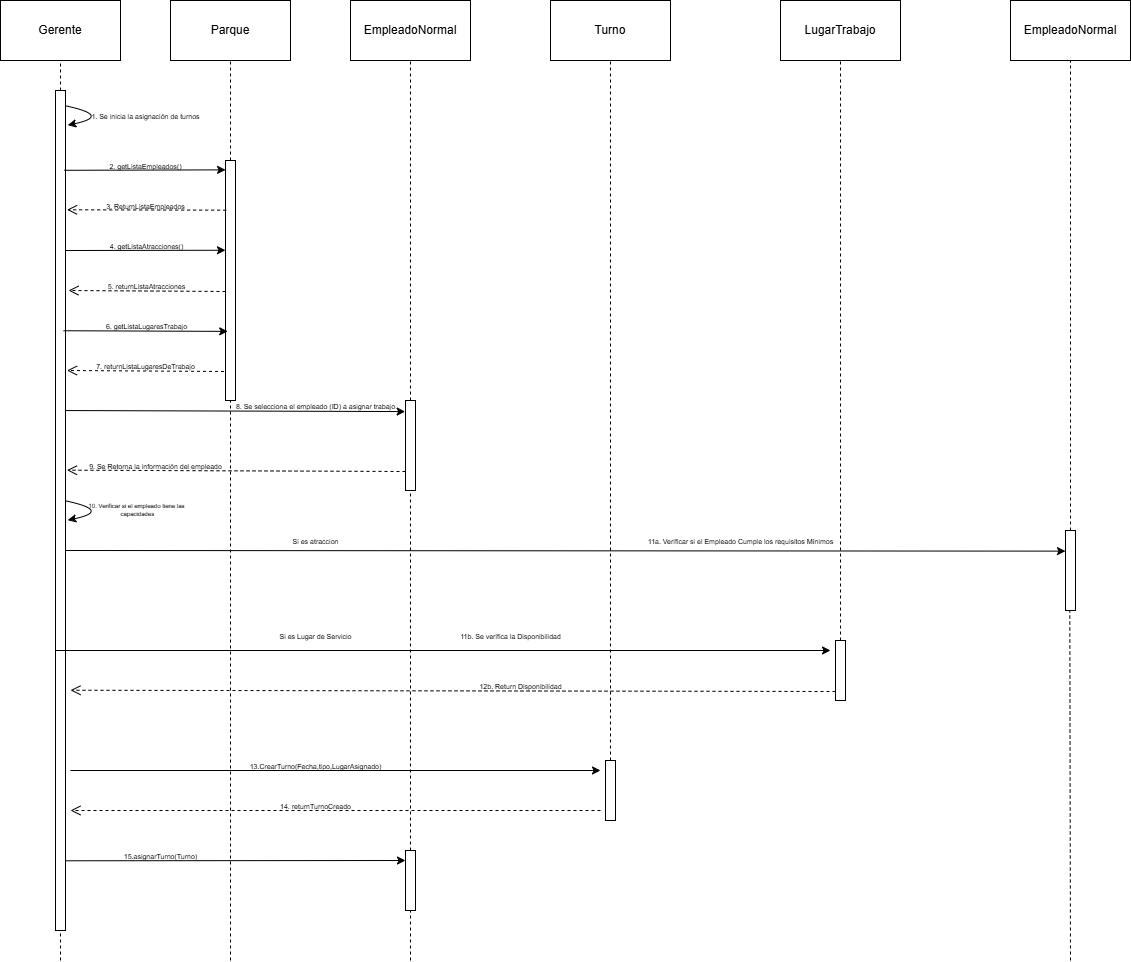

The diagram above was exported from draw.io. Its source (the exported page's mxGraphModel, read from the mxfile embedded in the PNG):
<mxGraphModel dx="1787" dy="980" grid="1" gridSize="10" guides="1" tooltips="1" connect="1" arrows="1" fold="1" page="1" pageScale="1" pageWidth="850" pageHeight="1100" math="0" shadow="0">
  <root>
    <mxCell id="0" />
    <mxCell id="1" parent="0" />
    <mxCell id="P_GgCtdMnIL8CzLS2SQG-1" value="Gerente" style="rounded=0;whiteSpace=wrap;html=1;fillColor=light-dark(#FFFFFF,#81D9FF);" vertex="1" parent="1">
      <mxGeometry x="120" y="230" width="120" height="60" as="geometry" />
    </mxCell>
    <mxCell id="P_GgCtdMnIL8CzLS2SQG-2" value="" style="endArrow=none;dashed=1;html=1;rounded=0;entryX=0.5;entryY=1;entryDx=0;entryDy=0;" edge="1" parent="1" source="P_GgCtdMnIL8CzLS2SQG-3" target="P_GgCtdMnIL8CzLS2SQG-1">
      <mxGeometry width="50" height="50" relative="1" as="geometry">
        <mxPoint x="180" y="1190" as="sourcePoint" />
        <mxPoint x="380" y="360" as="targetPoint" />
      </mxGeometry>
    </mxCell>
    <mxCell id="P_GgCtdMnIL8CzLS2SQG-4" value="" style="endArrow=none;dashed=1;html=1;rounded=0;entryX=0.5;entryY=1;entryDx=0;entryDy=0;" edge="1" parent="1" target="P_GgCtdMnIL8CzLS2SQG-3">
      <mxGeometry width="50" height="50" relative="1" as="geometry">
        <mxPoint x="180" y="1190" as="sourcePoint" />
        <mxPoint x="180" y="290" as="targetPoint" />
      </mxGeometry>
    </mxCell>
    <mxCell id="P_GgCtdMnIL8CzLS2SQG-3" value="" style="rounded=0;whiteSpace=wrap;html=1;fillColor=light-dark(#FFFFFF,#81D9FF);" vertex="1" parent="1">
      <mxGeometry x="175" y="320" width="10" height="840" as="geometry" />
    </mxCell>
    <mxCell id="P_GgCtdMnIL8CzLS2SQG-5" value="" style="curved=1;endArrow=classic;html=1;rounded=0;exitX=0.84;exitY=0.012;exitDx=0;exitDy=0;exitPerimeter=0;entryX=1.062;entryY=0.035;entryDx=0;entryDy=0;entryPerimeter=0;" edge="1" parent="1">
      <mxGeometry width="50" height="50" relative="1" as="geometry">
        <mxPoint x="185.00000000000003" y="335.34" as="sourcePoint" />
        <mxPoint x="187.22" y="354.66" as="targetPoint" />
        <Array as="points">
          <mxPoint x="231.6" y="345.26" />
        </Array>
      </mxGeometry>
    </mxCell>
    <mxCell id="P_GgCtdMnIL8CzLS2SQG-6" value="&lt;font style=&quot;font-size: 7px;&quot;&gt;1. Se inicia la asignación de turnos&lt;/font&gt;" style="text;html=1;align=center;verticalAlign=middle;resizable=0;points=[];autosize=1;strokeColor=none;fillColor=none;" vertex="1" parent="1">
      <mxGeometry x="200" y="330" width="130" height="30" as="geometry" />
    </mxCell>
    <mxCell id="P_GgCtdMnIL8CzLS2SQG-7" value="" style="endArrow=classic;html=1;rounded=0;exitX=0.887;exitY=0.095;exitDx=0;exitDy=0;exitPerimeter=0;entryX=0.008;entryY=0.039;entryDx=0;entryDy=0;entryPerimeter=0;" edge="1" parent="1" source="P_GgCtdMnIL8CzLS2SQG-3" target="P_GgCtdMnIL8CzLS2SQG-15">
      <mxGeometry width="50" height="50" relative="1" as="geometry">
        <mxPoint x="190" y="400" as="sourcePoint" />
        <mxPoint x="340" y="400" as="targetPoint" />
      </mxGeometry>
    </mxCell>
    <mxCell id="P_GgCtdMnIL8CzLS2SQG-8" value="&lt;font style=&quot;font-size: 7px;&quot;&gt;2. getListaEmpleados()&lt;/font&gt;" style="text;html=1;align=center;verticalAlign=middle;resizable=0;points=[];autosize=1;strokeColor=none;fillColor=none;" vertex="1" parent="1">
      <mxGeometry x="215" y="380" width="100" height="30" as="geometry" />
    </mxCell>
    <mxCell id="P_GgCtdMnIL8CzLS2SQG-12" value="Parque" style="rounded=0;whiteSpace=wrap;html=1;fillColor=light-dark(#FFFFFF,#81D9FF);" vertex="1" parent="1">
      <mxGeometry x="290" y="230" width="120" height="60" as="geometry" />
    </mxCell>
    <mxCell id="P_GgCtdMnIL8CzLS2SQG-13" value="" style="endArrow=none;dashed=1;html=1;rounded=0;entryX=0.5;entryY=1;entryDx=0;entryDy=0;" edge="1" parent="1" source="P_GgCtdMnIL8CzLS2SQG-15" target="P_GgCtdMnIL8CzLS2SQG-12">
      <mxGeometry width="50" height="50" relative="1" as="geometry">
        <mxPoint x="350" y="1190" as="sourcePoint" />
        <mxPoint x="550" y="360" as="targetPoint" />
      </mxGeometry>
    </mxCell>
    <mxCell id="P_GgCtdMnIL8CzLS2SQG-14" value="" style="endArrow=none;dashed=1;html=1;rounded=0;entryX=0.5;entryY=1;entryDx=0;entryDy=0;" edge="1" parent="1" target="P_GgCtdMnIL8CzLS2SQG-15">
      <mxGeometry width="50" height="50" relative="1" as="geometry">
        <mxPoint x="350" y="1190" as="sourcePoint" />
        <mxPoint x="350" y="290" as="targetPoint" />
      </mxGeometry>
    </mxCell>
    <mxCell id="P_GgCtdMnIL8CzLS2SQG-15" value="" style="rounded=0;whiteSpace=wrap;html=1;fillColor=light-dark(#FFFFFF,#81D9FF);" vertex="1" parent="1">
      <mxGeometry x="345" y="390" width="10" height="240" as="geometry" />
    </mxCell>
    <mxCell id="P_GgCtdMnIL8CzLS2SQG-19" value="&lt;font style=&quot;font-size: 7px;&quot;&gt;3. ReturnListaEmpleados&lt;/font&gt;" style="text;html=1;align=center;verticalAlign=middle;resizable=0;points=[];autosize=1;strokeColor=none;fillColor=none;" vertex="1" parent="1">
      <mxGeometry x="215" y="420" width="100" height="30" as="geometry" />
    </mxCell>
    <mxCell id="P_GgCtdMnIL8CzLS2SQG-20" value="" style="endArrow=classic;html=1;rounded=0;exitX=0.887;exitY=0.095;exitDx=0;exitDy=0;exitPerimeter=0;entryX=-0.002;entryY=0.374;entryDx=0;entryDy=0;entryPerimeter=0;" edge="1" parent="1" target="P_GgCtdMnIL8CzLS2SQG-15">
      <mxGeometry width="50" height="50" relative="1" as="geometry">
        <mxPoint x="185" y="480" as="sourcePoint" />
        <mxPoint x="340" y="480" as="targetPoint" />
      </mxGeometry>
    </mxCell>
    <mxCell id="P_GgCtdMnIL8CzLS2SQG-21" value="&lt;font style=&quot;font-size: 7px;&quot;&gt;4. getListaAtracciones()&lt;/font&gt;" style="text;html=1;align=center;verticalAlign=middle;resizable=0;points=[];autosize=1;strokeColor=none;fillColor=none;" vertex="1" parent="1">
      <mxGeometry x="216" y="460" width="100" height="30" as="geometry" />
    </mxCell>
    <mxCell id="P_GgCtdMnIL8CzLS2SQG-23" value="&lt;font style=&quot;font-size: 7px;&quot;&gt;5. returnListaAtracciones&lt;/font&gt;" style="text;html=1;align=center;verticalAlign=middle;resizable=0;points=[];autosize=1;strokeColor=none;fillColor=none;" vertex="1" parent="1">
      <mxGeometry x="216" y="500" width="100" height="30" as="geometry" />
    </mxCell>
    <mxCell id="P_GgCtdMnIL8CzLS2SQG-25" value="" style="endArrow=classic;html=1;rounded=0;exitX=0.81;exitY=0.286;exitDx=0;exitDy=0;exitPerimeter=0;entryX=0.221;entryY=0.712;entryDx=0;entryDy=0;entryPerimeter=0;" edge="1" parent="1" source="P_GgCtdMnIL8CzLS2SQG-3" target="P_GgCtdMnIL8CzLS2SQG-15">
      <mxGeometry width="50" height="50" relative="1" as="geometry">
        <mxPoint x="345" y="580" as="sourcePoint" />
        <mxPoint x="187" y="580" as="targetPoint" />
      </mxGeometry>
    </mxCell>
    <mxCell id="P_GgCtdMnIL8CzLS2SQG-26" value="&lt;font style=&quot;font-size: 7px;&quot;&gt;6. getListaLugaresTrabajo&lt;/font&gt;" style="text;html=1;align=center;verticalAlign=middle;resizable=0;points=[];autosize=1;strokeColor=none;fillColor=none;" vertex="1" parent="1">
      <mxGeometry x="216" y="540" width="100" height="30" as="geometry" />
    </mxCell>
    <mxCell id="P_GgCtdMnIL8CzLS2SQG-29" value="&lt;font style=&quot;font-size: 7px;&quot;&gt;7. returnListaLugaresDeTrabajo&lt;/font&gt;" style="text;html=1;align=center;verticalAlign=middle;resizable=0;points=[];autosize=1;strokeColor=none;fillColor=none;" vertex="1" parent="1">
      <mxGeometry x="205" y="580" width="120" height="30" as="geometry" />
    </mxCell>
    <mxCell id="P_GgCtdMnIL8CzLS2SQG-31" value="" style="html=1;verticalAlign=bottom;endArrow=open;dashed=1;endSize=8;curved=0;rounded=0;entryX=1.155;entryY=0.142;entryDx=0;entryDy=0;entryPerimeter=0;exitX=0.067;exitY=0.207;exitDx=0;exitDy=0;exitPerimeter=0;" edge="1" parent="1" source="P_GgCtdMnIL8CzLS2SQG-15" target="P_GgCtdMnIL8CzLS2SQG-3">
      <mxGeometry relative="1" as="geometry">
        <mxPoint x="340" y="440" as="sourcePoint" />
        <mxPoint x="260" y="440" as="targetPoint" />
      </mxGeometry>
    </mxCell>
    <mxCell id="P_GgCtdMnIL8CzLS2SQG-32" value="" style="html=1;verticalAlign=bottom;endArrow=open;dashed=1;endSize=8;curved=0;rounded=0;entryX=1.155;entryY=0.142;entryDx=0;entryDy=0;entryPerimeter=0;exitX=-0.101;exitY=0.173;exitDx=0;exitDy=0;exitPerimeter=0;" edge="1" parent="1">
      <mxGeometry relative="1" as="geometry">
        <mxPoint x="345" y="521" as="sourcePoint" />
        <mxPoint x="188" y="520" as="targetPoint" />
      </mxGeometry>
    </mxCell>
    <mxCell id="P_GgCtdMnIL8CzLS2SQG-33" value="" style="html=1;verticalAlign=bottom;endArrow=open;dashed=1;endSize=8;curved=0;rounded=0;entryX=1.155;entryY=0.142;entryDx=0;entryDy=0;entryPerimeter=0;exitX=-0.101;exitY=0.173;exitDx=0;exitDy=0;exitPerimeter=0;" edge="1" parent="1">
      <mxGeometry relative="1" as="geometry">
        <mxPoint x="343.5" y="601" as="sourcePoint" />
        <mxPoint x="186.5" y="600" as="targetPoint" />
      </mxGeometry>
    </mxCell>
    <mxCell id="P_GgCtdMnIL8CzLS2SQG-34" value="EmpleadoNormal" style="rounded=0;whiteSpace=wrap;html=1;fillColor=light-dark(#FFFFFF,#81D9FF);" vertex="1" parent="1">
      <mxGeometry x="470" y="230" width="120" height="60" as="geometry" />
    </mxCell>
    <mxCell id="P_GgCtdMnIL8CzLS2SQG-35" value="" style="endArrow=none;dashed=1;html=1;rounded=0;entryX=0.5;entryY=1;entryDx=0;entryDy=0;" edge="1" parent="1" source="P_GgCtdMnIL8CzLS2SQG-37" target="P_GgCtdMnIL8CzLS2SQG-34">
      <mxGeometry width="50" height="50" relative="1" as="geometry">
        <mxPoint x="530" y="1190" as="sourcePoint" />
        <mxPoint x="730" y="360" as="targetPoint" />
      </mxGeometry>
    </mxCell>
    <mxCell id="P_GgCtdMnIL8CzLS2SQG-36" value="" style="endArrow=none;dashed=1;html=1;rounded=0;entryX=0.5;entryY=1;entryDx=0;entryDy=0;" edge="1" parent="1" target="P_GgCtdMnIL8CzLS2SQG-37" source="P_GgCtdMnIL8CzLS2SQG-79">
      <mxGeometry width="50" height="50" relative="1" as="geometry">
        <mxPoint x="530" y="1190" as="sourcePoint" />
        <mxPoint x="530" y="290" as="targetPoint" />
      </mxGeometry>
    </mxCell>
    <mxCell id="P_GgCtdMnIL8CzLS2SQG-37" value="" style="rounded=0;whiteSpace=wrap;html=1;fillColor=light-dark(#FFFFFF,#81D9FF);" vertex="1" parent="1">
      <mxGeometry x="525" y="630" width="10" height="90" as="geometry" />
    </mxCell>
    <mxCell id="P_GgCtdMnIL8CzLS2SQG-38" value="" style="endArrow=classic;html=1;rounded=0;exitX=1.03;exitY=0.381;exitDx=0;exitDy=0;exitPerimeter=0;entryX=-0.034;entryY=0.123;entryDx=0;entryDy=0;entryPerimeter=0;" edge="1" parent="1" source="P_GgCtdMnIL8CzLS2SQG-3" target="P_GgCtdMnIL8CzLS2SQG-37">
      <mxGeometry width="50" height="50" relative="1" as="geometry">
        <mxPoint x="408" y="674.6800000000001" as="sourcePoint" />
        <mxPoint x="250" y="674.6800000000001" as="targetPoint" />
      </mxGeometry>
    </mxCell>
    <mxCell id="P_GgCtdMnIL8CzLS2SQG-39" value="&lt;font style=&quot;font-size: 7px;&quot;&gt;8. Se selecciona el empleado (ID) a asignar trabajo&lt;/font&gt;" style="text;html=1;align=center;verticalAlign=middle;resizable=0;points=[];autosize=1;strokeColor=none;fillColor=none;" vertex="1" parent="1">
      <mxGeometry x="345" y="620" width="180" height="30" as="geometry" />
    </mxCell>
    <mxCell id="P_GgCtdMnIL8CzLS2SQG-40" value="" style="html=1;verticalAlign=bottom;endArrow=open;dashed=1;endSize=8;curved=0;rounded=0;entryX=1.148;entryY=0.452;entryDx=0;entryDy=0;entryPerimeter=0;exitX=-0.101;exitY=0.173;exitDx=0;exitDy=0;exitPerimeter=0;" edge="1" parent="1" target="P_GgCtdMnIL8CzLS2SQG-3">
      <mxGeometry relative="1" as="geometry">
        <mxPoint x="525" y="701" as="sourcePoint" />
        <mxPoint x="368" y="700" as="targetPoint" />
      </mxGeometry>
    </mxCell>
    <mxCell id="P_GgCtdMnIL8CzLS2SQG-41" value="&lt;font style=&quot;font-size: 7px;&quot;&gt;9. Se Retorna la información del empleado&lt;/font&gt;" style="text;html=1;align=center;verticalAlign=middle;resizable=0;points=[];autosize=1;strokeColor=none;fillColor=none;" vertex="1" parent="1">
      <mxGeometry x="195" y="680" width="160" height="30" as="geometry" />
    </mxCell>
    <mxCell id="P_GgCtdMnIL8CzLS2SQG-42" value="" style="curved=1;endArrow=classic;html=1;rounded=0;exitX=0.84;exitY=0.012;exitDx=0;exitDy=0;exitPerimeter=0;entryX=1.062;entryY=0.035;entryDx=0;entryDy=0;entryPerimeter=0;" edge="1" parent="1">
      <mxGeometry width="50" height="50" relative="1" as="geometry">
        <mxPoint x="185.00000000000003" y="730.3399999999999" as="sourcePoint" />
        <mxPoint x="187.22" y="749.6600000000001" as="targetPoint" />
        <Array as="points">
          <mxPoint x="231.6" y="740.26" />
        </Array>
      </mxGeometry>
    </mxCell>
    <mxCell id="P_GgCtdMnIL8CzLS2SQG-43" value="&lt;font&gt;10. Verificar si el empleado tiene las&lt;br&gt;&amp;nbsp;capacidades&lt;/font&gt;" style="text;html=1;align=center;verticalAlign=middle;resizable=0;points=[];autosize=1;strokeColor=none;fillColor=none;fontSize=6;" vertex="1" parent="1">
      <mxGeometry x="196" y="725" width="120" height="30" as="geometry" />
    </mxCell>
    <mxCell id="P_GgCtdMnIL8CzLS2SQG-44" value="Turno" style="rounded=0;whiteSpace=wrap;html=1;fillColor=light-dark(#FFFFFF,#81D9FF);" vertex="1" parent="1">
      <mxGeometry x="670" y="230" width="120" height="60" as="geometry" />
    </mxCell>
    <mxCell id="P_GgCtdMnIL8CzLS2SQG-45" value="" style="endArrow=none;dashed=1;html=1;rounded=0;entryX=0.5;entryY=1;entryDx=0;entryDy=0;" edge="1" parent="1" source="P_GgCtdMnIL8CzLS2SQG-46" target="P_GgCtdMnIL8CzLS2SQG-44">
      <mxGeometry width="50" height="50" relative="1" as="geometry">
        <mxPoint x="730" y="1190" as="sourcePoint" />
        <mxPoint x="930" y="360" as="targetPoint" />
      </mxGeometry>
    </mxCell>
    <mxCell id="P_GgCtdMnIL8CzLS2SQG-46" value="" style="rounded=0;whiteSpace=wrap;html=1;fillColor=light-dark(#FFFFFF,#81D9FF);" vertex="1" parent="1">
      <mxGeometry x="725" y="990" width="10" height="60" as="geometry" />
    </mxCell>
    <mxCell id="P_GgCtdMnIL8CzLS2SQG-47" value="LugarTrabajo" style="rounded=0;whiteSpace=wrap;html=1;fillColor=light-dark(#FFFFFF,#81D9FF);" vertex="1" parent="1">
      <mxGeometry x="900" y="230" width="120" height="60" as="geometry" />
    </mxCell>
    <mxCell id="P_GgCtdMnIL8CzLS2SQG-48" value="" style="endArrow=none;dashed=1;html=1;rounded=0;entryX=0.5;entryY=1;entryDx=0;entryDy=0;" edge="1" parent="1" source="P_GgCtdMnIL8CzLS2SQG-49" target="P_GgCtdMnIL8CzLS2SQG-47">
      <mxGeometry width="50" height="50" relative="1" as="geometry">
        <mxPoint x="960" y="1190" as="sourcePoint" />
        <mxPoint x="1160" y="360" as="targetPoint" />
      </mxGeometry>
    </mxCell>
    <mxCell id="P_GgCtdMnIL8CzLS2SQG-49" value="" style="rounded=0;whiteSpace=wrap;html=1;fillColor=light-dark(#FFFFFF,#81D9FF);" vertex="1" parent="1">
      <mxGeometry x="955" y="870" width="10" height="60" as="geometry" />
    </mxCell>
    <mxCell id="P_GgCtdMnIL8CzLS2SQG-53" value="EmpleadoNormal" style="rounded=0;whiteSpace=wrap;html=1;fillColor=light-dark(#FFFFFF,#81D9FF);" vertex="1" parent="1">
      <mxGeometry x="1130" y="230" width="120" height="60" as="geometry" />
    </mxCell>
    <mxCell id="P_GgCtdMnIL8CzLS2SQG-54" value="" style="endArrow=none;dashed=1;html=1;rounded=0;entryX=0.5;entryY=1;entryDx=0;entryDy=0;" edge="1" parent="1" source="P_GgCtdMnIL8CzLS2SQG-55" target="P_GgCtdMnIL8CzLS2SQG-53">
      <mxGeometry width="50" height="50" relative="1" as="geometry">
        <mxPoint x="1190" y="1190" as="sourcePoint" />
        <mxPoint x="1390" y="360" as="targetPoint" />
      </mxGeometry>
    </mxCell>
    <mxCell id="P_GgCtdMnIL8CzLS2SQG-55" value="" style="rounded=0;whiteSpace=wrap;html=1;fillColor=light-dark(#FFFFFF,#81D9FF);" vertex="1" parent="1">
      <mxGeometry x="1185" y="760" width="10" height="80" as="geometry" />
    </mxCell>
    <mxCell id="P_GgCtdMnIL8CzLS2SQG-56" value="" style="endArrow=none;dashed=1;html=1;rounded=0;entryX=0.5;entryY=1;entryDx=0;entryDy=0;" edge="1" parent="1">
      <mxGeometry width="50" height="50" relative="1" as="geometry">
        <mxPoint x="1190" y="1190" as="sourcePoint" />
        <mxPoint x="1189.29" y="840" as="targetPoint" />
      </mxGeometry>
    </mxCell>
    <mxCell id="P_GgCtdMnIL8CzLS2SQG-57" value="" style="endArrow=classic;html=1;rounded=0;exitX=1.03;exitY=0.381;exitDx=0;exitDy=0;exitPerimeter=0;entryX=0;entryY=0.5;entryDx=0;entryDy=0;" edge="1" parent="1">
      <mxGeometry width="50" height="50" relative="1" as="geometry">
        <mxPoint x="185" y="780" as="sourcePoint" />
        <mxPoint x="1185" y="780.6199999999998" as="targetPoint" />
      </mxGeometry>
    </mxCell>
    <mxCell id="P_GgCtdMnIL8CzLS2SQG-58" value="&lt;font style=&quot;font-size: 7px;&quot;&gt;11a. Verificar si el Empleado Cumple los requisitos Mínimos&lt;/font&gt;" style="text;html=1;align=center;verticalAlign=middle;resizable=0;points=[];autosize=1;strokeColor=none;fillColor=none;" vertex="1" parent="1">
      <mxGeometry x="755" y="755" width="210" height="30" as="geometry" />
    </mxCell>
    <mxCell id="P_GgCtdMnIL8CzLS2SQG-60" value="&lt;font style=&quot;font-size: 7px;&quot;&gt;Si es atraccion&lt;/font&gt;" style="text;html=1;align=center;verticalAlign=middle;resizable=0;points=[];autosize=1;strokeColor=none;fillColor=none;" vertex="1" parent="1">
      <mxGeometry x="400" y="755" width="70" height="30" as="geometry" />
    </mxCell>
    <mxCell id="P_GgCtdMnIL8CzLS2SQG-61" value="" style="endArrow=classic;html=1;rounded=0;exitX=1.03;exitY=0.381;exitDx=0;exitDy=0;exitPerimeter=0;" edge="1" parent="1">
      <mxGeometry width="50" height="50" relative="1" as="geometry">
        <mxPoint x="175" y="880" as="sourcePoint" />
        <mxPoint x="950" y="880" as="targetPoint" />
      </mxGeometry>
    </mxCell>
    <mxCell id="P_GgCtdMnIL8CzLS2SQG-62" value="&lt;font style=&quot;font-size: 7px;&quot;&gt;11b. Se verifica la Disponibilidad&lt;/font&gt;" style="text;html=1;align=center;verticalAlign=middle;resizable=0;points=[];autosize=1;strokeColor=none;fillColor=none;" vertex="1" parent="1">
      <mxGeometry x="570" y="850" width="120" height="30" as="geometry" />
    </mxCell>
    <mxCell id="P_GgCtdMnIL8CzLS2SQG-64" value="&lt;font style=&quot;font-size: 7px;&quot;&gt;Si es Lugar de Servicio&lt;/font&gt;" style="text;html=1;align=center;verticalAlign=middle;resizable=0;points=[];autosize=1;strokeColor=none;fillColor=none;" vertex="1" parent="1">
      <mxGeometry x="385" y="850" width="100" height="30" as="geometry" />
    </mxCell>
    <mxCell id="P_GgCtdMnIL8CzLS2SQG-65" value="" style="html=1;verticalAlign=bottom;endArrow=open;dashed=1;endSize=8;curved=0;rounded=0;entryX=1.5;entryY=0.714;entryDx=0;entryDy=0;entryPerimeter=0;exitX=-0.101;exitY=0.173;exitDx=0;exitDy=0;exitPerimeter=0;" edge="1" parent="1" target="P_GgCtdMnIL8CzLS2SQG-3">
      <mxGeometry relative="1" as="geometry">
        <mxPoint x="955" y="921" as="sourcePoint" />
        <mxPoint x="616" y="920" as="targetPoint" />
      </mxGeometry>
    </mxCell>
    <mxCell id="P_GgCtdMnIL8CzLS2SQG-66" value="&lt;font style=&quot;font-size: 7px;&quot;&gt;12b. Return Disponibilidad&lt;/font&gt;" style="text;html=1;align=center;verticalAlign=middle;resizable=0;points=[];autosize=1;strokeColor=none;fillColor=none;" vertex="1" parent="1">
      <mxGeometry x="585" y="900" width="110" height="30" as="geometry" />
    </mxCell>
    <mxCell id="P_GgCtdMnIL8CzLS2SQG-69" value="" style="endArrow=classic;html=1;rounded=0;exitX=1.03;exitY=0.381;exitDx=0;exitDy=0;exitPerimeter=0;" edge="1" parent="1">
      <mxGeometry width="50" height="50" relative="1" as="geometry">
        <mxPoint x="190" y="1000" as="sourcePoint" />
        <mxPoint x="720" y="1000" as="targetPoint" />
      </mxGeometry>
    </mxCell>
    <mxCell id="P_GgCtdMnIL8CzLS2SQG-70" value="&lt;font style=&quot;font-size: 7px;&quot;&gt;13.CrearTurno(Fecha,tipo,LugarAsignado)&lt;/font&gt;" style="text;html=1;align=center;verticalAlign=middle;resizable=0;points=[];autosize=1;strokeColor=none;fillColor=none;" vertex="1" parent="1">
      <mxGeometry x="355" y="980" width="160" height="30" as="geometry" />
    </mxCell>
    <mxCell id="P_GgCtdMnIL8CzLS2SQG-72" value="&lt;font style=&quot;font-size: 7px;&quot;&gt;14. returnTurnoCreado&lt;/font&gt;" style="text;html=1;align=center;verticalAlign=middle;resizable=0;points=[];autosize=1;strokeColor=none;fillColor=none;" vertex="1" parent="1">
      <mxGeometry x="390" y="1020" width="90" height="30" as="geometry" />
    </mxCell>
    <mxCell id="P_GgCtdMnIL8CzLS2SQG-77" value="" style="html=1;verticalAlign=bottom;endArrow=open;dashed=1;endSize=8;curved=0;rounded=0;" edge="1" parent="1">
      <mxGeometry relative="1" as="geometry">
        <mxPoint x="720" y="1040" as="sourcePoint" />
        <mxPoint x="190" y="1040" as="targetPoint" />
      </mxGeometry>
    </mxCell>
    <mxCell id="P_GgCtdMnIL8CzLS2SQG-80" value="" style="endArrow=none;dashed=1;html=1;rounded=0;entryX=0.5;entryY=1;entryDx=0;entryDy=0;" edge="1" parent="1" target="P_GgCtdMnIL8CzLS2SQG-79">
      <mxGeometry width="50" height="50" relative="1" as="geometry">
        <mxPoint x="530" y="1190" as="sourcePoint" />
        <mxPoint x="530" y="720" as="targetPoint" />
      </mxGeometry>
    </mxCell>
    <mxCell id="P_GgCtdMnIL8CzLS2SQG-79" value="" style="rounded=0;whiteSpace=wrap;html=1;fillColor=light-dark(#FFFFFF,#81D9FF);" vertex="1" parent="1">
      <mxGeometry x="525" y="1080" width="10" height="60" as="geometry" />
    </mxCell>
    <mxCell id="P_GgCtdMnIL8CzLS2SQG-83" value="" style="endArrow=classic;html=1;rounded=0;exitX=0.966;exitY=0.917;exitDx=0;exitDy=0;exitPerimeter=0;" edge="1" parent="1" source="P_GgCtdMnIL8CzLS2SQG-3">
      <mxGeometry width="50" height="50" relative="1" as="geometry">
        <mxPoint x="190" y="1090" as="sourcePoint" />
        <mxPoint x="525" y="1090" as="targetPoint" />
      </mxGeometry>
    </mxCell>
    <mxCell id="P_GgCtdMnIL8CzLS2SQG-84" value="&lt;font style=&quot;font-size: 7px;&quot;&gt;15.asignarTurno(Turno)&lt;/font&gt;" style="text;html=1;align=center;verticalAlign=middle;resizable=0;points=[];autosize=1;strokeColor=none;fillColor=none;" vertex="1" parent="1">
      <mxGeometry x="230" y="1070" width="100" height="30" as="geometry" />
    </mxCell>
  </root>
</mxGraphModel>